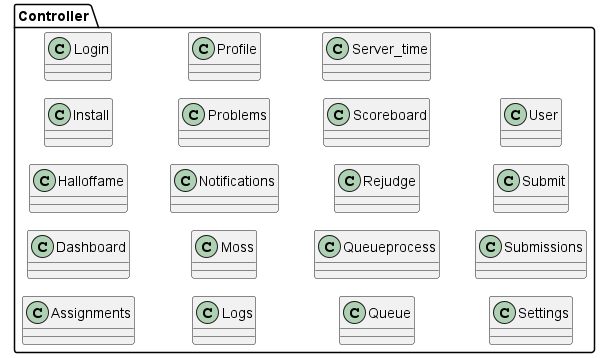

The diagram above was rendered by PlantUML. Its source (embedded in the PNG):
@startuml class_controller
!pragma layout smetana
left to right direction

namespace Controller {
    class Assignments {
    }

    class Dashboard {
    }

    class Halloffame {
    }

    class Install {
    }

    class Login {
    }

    class Logs {
    }

    class Moss {
    }

    class Notifications {
    }

    class Problems {
    }
    
    class Profile {
    }

    class Queue {
    }

    class Queueprocess {
    }

    class Rejudge {
    }

    class Scoreboard {
    }

    class Server_time {
    }

    class Settings {
    }

    class Submissions {
    }

    class Submit {
    }

    class User {
    }
}

@enduml